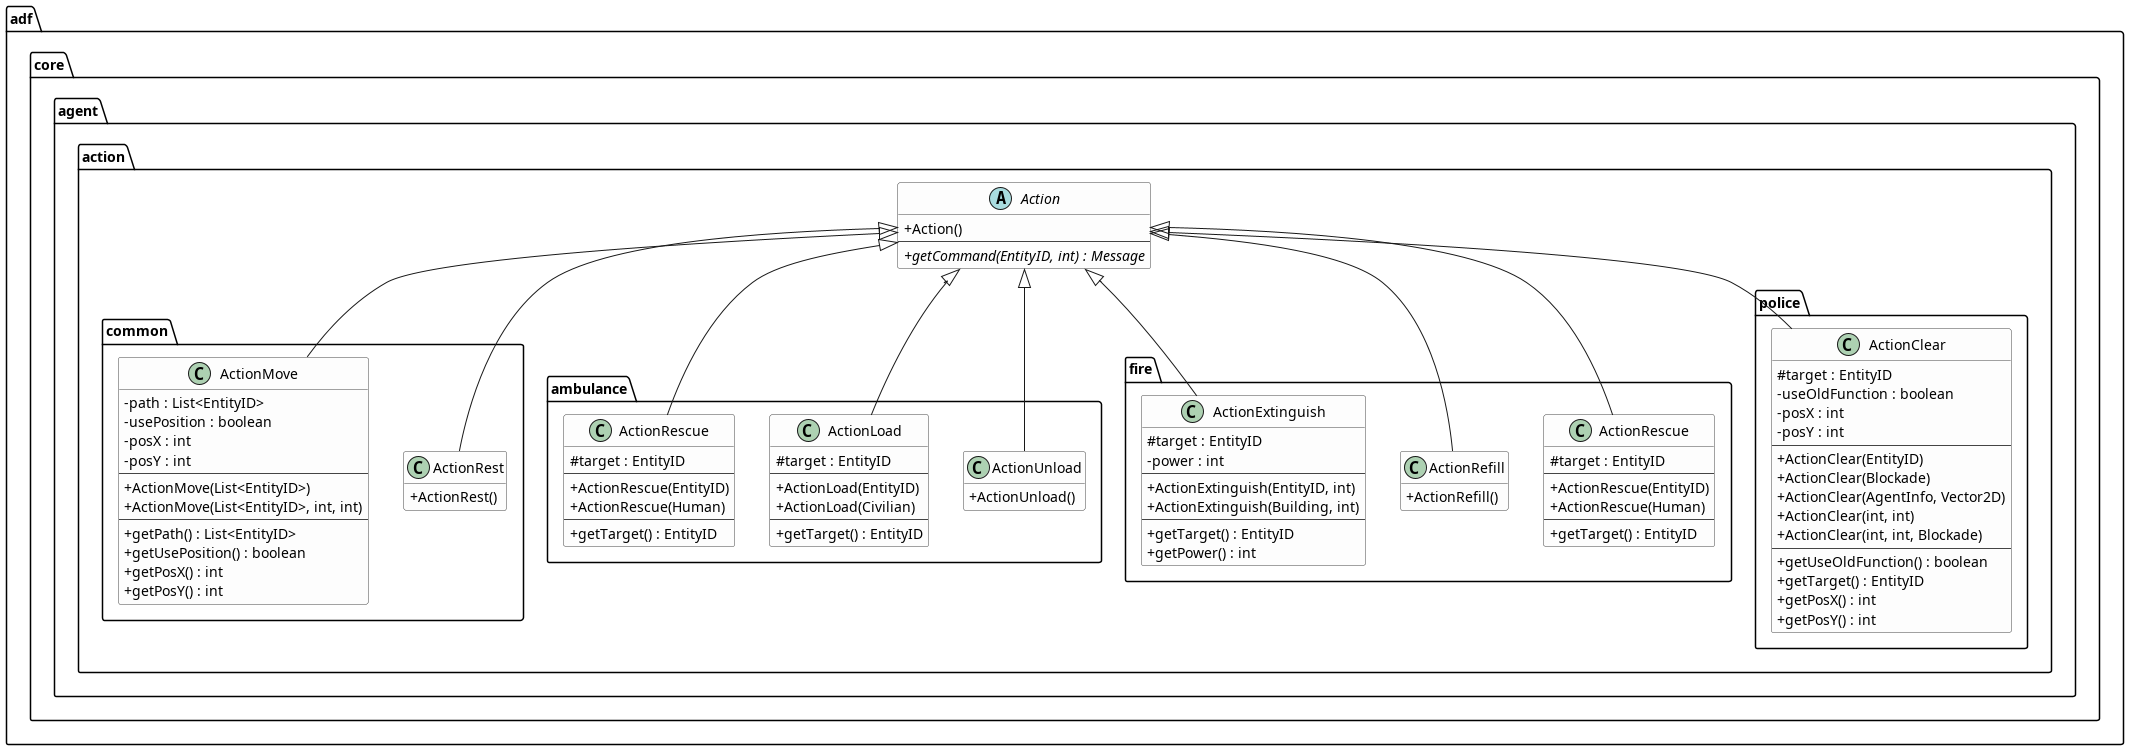

The diagram above was rendered by PlantUML. Its source (embedded in the PNG):
@startuml 03_agent_action
' adf-core-java (core-docs) - adf.core.agent.action.*
' Source: core-docs/agent/action/**

skinparam classAttributeIconSize 0
skinparam ClassBackgroundColor #FDFDFD
skinparam ClassBorderColor #444444
hide empty members

package "adf.core.agent.action" {
    abstract class Action {
        + Action()
        --
        + {abstract} getCommand(EntityID, int) : Message
    }
}

package "adf.core.agent.action.common" {
    class ActionMove {
        - path : List<EntityID>
        - usePosition : boolean
        - posX : int
        - posY : int
        --
        + ActionMove(List<EntityID>)
        + ActionMove(List<EntityID>, int, int)
        --
        + getPath() : List<EntityID>
        + getUsePosition() : boolean
        + getPosX() : int
        + getPosY() : int
    }

    class ActionRest {
        + ActionRest()
    }
}

package "adf.core.agent.action.ambulance" {
    class "ActionRescue" as ActionRescueAmbulance {
        # target : EntityID
        --
        + ActionRescue(EntityID)
        + ActionRescue(Human)
        --
        + getTarget() : EntityID
    }

    class ActionLoad {
        # target : EntityID
        --
        + ActionLoad(EntityID)
        + ActionLoad(Civilian)
        --
        + getTarget() : EntityID
    }

    class ActionUnload {
        + ActionUnload()
    }
}

package "adf.core.agent.action.fire" {
    class ActionExtinguish {
        # target : EntityID
        - power : int
        --
        + ActionExtinguish(EntityID, int)
        + ActionExtinguish(Building, int)
        --
        + getTarget() : EntityID
        + getPower() : int
    }

    class ActionRefill {
        + ActionRefill()
    }

    class "ActionRescue" as ActionRescueFire {
        # target : EntityID
        --
        + ActionRescue(EntityID)
        + ActionRescue(Human)
        --
        + getTarget() : EntityID
    }
}

package "adf.core.agent.action.police" {
    class ActionClear {
        # target : EntityID
        - useOldFunction : boolean
        - posX : int
        - posY : int
        --
        + ActionClear(EntityID)
        + ActionClear(Blockade)
        + ActionClear(AgentInfo, Vector2D)
        + ActionClear(int, int)
        + ActionClear(int, int, Blockade)
        --
        + getUseOldFunction() : boolean
        + getTarget() : EntityID
        + getPosX() : int
        + getPosY() : int
    }
}

Action <|-- ActionMove
Action <|-- ActionRest
Action <|-- ActionRescueAmbulance
Action <|-- ActionLoad
Action <|-- ActionUnload
Action <|-- ActionExtinguish
Action <|-- ActionRefill
Action <|-- ActionRescueFire
Action <|-- ActionClear

@enduml